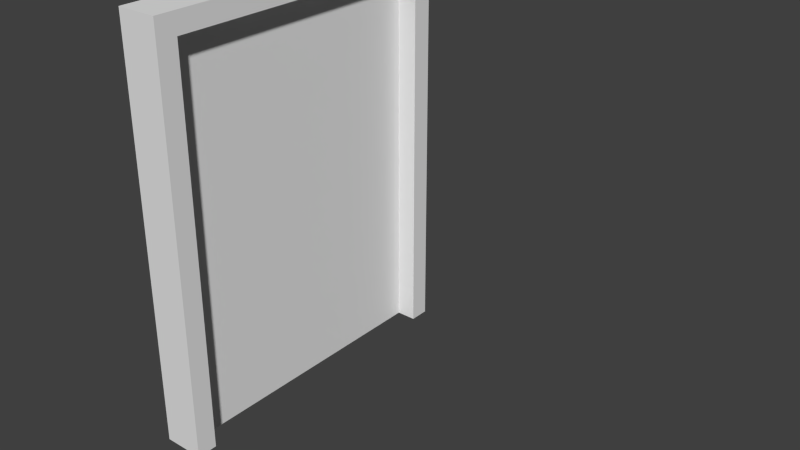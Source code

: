 # Source: Tuer.blend  (saved by Blender 2.71.0; exported with 4.5.12 LTS)
import bpy
from mathutils import Matrix  # noqa: F401  (used for matrix-valued properties, if any)

bpy.ops.wm.read_factory_settings(use_empty=True)
scene = bpy.context.scene
scene.name = 'Scene'

# ---- collections
col_collection_1 = bpy.data.collections.new('Collection 1'); scene.collection.children.link(col_collection_1)
col_collection_2 = bpy.data.collections.new('Collection 2'); scene.collection.children.link(col_collection_2)
col_collection_2.hide_render = True
col_collection_2.hide_viewport = True
col_collection_3 = bpy.data.collections.new('Collection 3'); scene.collection.children.link(col_collection_3)
col_collection_3.hide_render = True
col_collection_3.hide_viewport = True
col_charakter = bpy.data.collections.new('Charakter')  # instanced only; not linked into the scene

# ---- world
world_world = bpy.data.worlds.new('World'); scene.world = world_world
world_world.use_nodes = True; world_world.node_tree.nodes.clear()
_N = world_world.node_tree.nodes; _L = world_world.node_tree.links
n0 = _N.new('ShaderNodeOutputWorld'); n0.name = 'World Output'; n0.location = (300, 300)
n1 = _N.new('ShaderNodeBackground'); n1.name = 'Background'; n1.location = (10, 300)
n1.inputs[0].default_value = (1.0, 1.0, 1.0, 1.0)
n1.inputs[1].default_value = 0.05
_L.new(n1.outputs[0], n0.inputs[0])
n0.is_active_output = True
world_world.color = (5.2, 5.2, 5.2)
world_world.use_sun_shadow = False
world_world.sun_shadow_jitter_overblur = 0.0
world_world.cycles.sampling_method = 'MANUAL'
world_world.cycles.sample_map_resolution = 256

# ---- meshes
me_plane = bpy.data.meshes.new('Plane')
me_plane.from_pydata([(0.1, -0.8, 2.0), (0.1, -0.8, 7.629e-06), (0.1, 0.8, 2.0), (0.1, 0.8, 7.629e-06), (-0.1, 0.8, 7.629e-06), (-0.1, 0.8, 2.0), (-0.1, -0.8, 7.629e-06), (-0.1, -0.8, 2.0), (0.1, -0.7, 1.9), (0.1, -0.7, 7.629e-06), (0.1, 0.7, 1.9), (0.1, 0.7, 7.629e-06), (-0.1, -0.7, 1.9), (-0.1, -0.7, 7.629e-06), (-0.1, 0.7, 1.9), (-0.1, 0.7, 7.629e-06), (-0.1, -0.7, 1.9), (-0.1, -0.7, 7.629e-06), (-0.1, 0.7, 1.9), (-0.1, 0.7, 7.629e-06), (1.026e-06, -0.7, 1.9), (-1.026e-06, -0.7, 7.629e-06), (1.026e-06, 0.7, 1.9), (-1.026e-06, 0.7, 7.629e-06)], [], [(6, 1, 0, 7), (0, 8, 10, 2), (2, 10, 11, 3), (5, 2, 3, 4), (7, 0, 2, 5), (1, 9, 8, 0), (8, 12, 14, 10), (10, 14, 15, 11), (9, 13, 12, 8), (19, 17, 16, 18), (23, 22, 20, 21), (17, 19, 23, 21), (18, 16, 20, 22), (19, 18, 22, 23), (16, 17, 21, 20), (7, 12, 13, 6), (5, 14, 12, 7), (4, 15, 14, 5), (3, 11, 15, 4), (9, 1, 6, 13)])
me_plane.use_remesh_preserve_volume = False
me_plane.use_remesh_preserve_attributes = False
me_plane.use_mirror_vertex_groups = False
me_plane.update()
arm_t_r = bpy.data.armatures.new('Tür')  # bones are not reproduced

# ---- objects
ob_t_r = bpy.data.objects.new('Tür', me_plane)
ob_a_t_r = bpy.data.objects.new('a_Tür', arm_t_r)
ob_charakter = bpy.data.objects.new('Charakter', None)

# ---- transforms, parenting, visibility, modifiers, constraints
ob_t_r.parent = ob_a_t_r
ob_t_r.location = (0.0, 0.0, 0.0)
ob_t_r.lineart.crease_threshold = 0.0
_vg = ob_t_r.vertex_groups.new(name='root')
_vg.add([0, 1, 2, 3, 4, 5, 6, 7, 8, 9, 10, 11, 12, 13, 14, 15], 1.0, 'REPLACE')
_vg = ob_t_r.vertex_groups.new(name='tür')
_vg.add([16, 17, 18, 19, 20, 21, 22, 23], 1.0, 'REPLACE')
_m = ob_t_r.modifiers.new('Armature', 'ARMATURE')
_m.object = ob_a_t_r
ob_a_t_r.location = (0.0, 0.0, 0.0)
ob_a_t_r.lineart.crease_threshold = 0.0
ob_charakter.location = (-0.4386, -0.04245, 0.0)
ob_charakter.rotation_euler = (0.0, -0.0, 1.571)
ob_charakter.empty_image_offset = (0.0, 0.0)
ob_charakter.show_instancer_for_render = False
ob_charakter.instance_type = 'COLLECTION'
ob_charakter.lineart.crease_threshold = 0.0
ob_charakter.instance_collection = col_charakter

# ---- collection membership
col_collection_1.objects.link(ob_t_r)
col_collection_2.objects.link(ob_a_t_r)
col_collection_3.objects.link(ob_charakter)

# ---- scene / render settings (as saved in the file)
scene.frame_start = 1; scene.frame_end = 250; scene.frame_set(1)
scene.render.engine = 'CYCLES'
scene.render.image_settings.color_mode = 'RGB'
scene.render.image_settings.compression = 90
scene.render.resolution_percentage = 50
scene.render.dither_intensity = 0.0
scene.render.bake_margin = 2
scene.cycles.use_denoising = False
scene.cycles.samples = 10
scene.cycles.sampling_pattern = 'TABULATED_SOBOL'
scene.cycles.light_sampling_threshold = 0.0
scene.cycles.use_adaptive_sampling = False
scene.cycles.use_light_tree = False
scene.cycles.blur_glossy = 0.0
scene.cycles.volume_bounces = 1
scene.cycles.pixel_filter_type = 'GAUSSIAN'
scene.cycles.sample_clamp_indirect = 0.0
scene.view_settings.view_transform = 'Standard'
bpy.context.view_layer.update()

# ---- added for rendering (the .blend has no active camera and no usable light): camera, sun
cam_auto = bpy.data.cameras.new('AutoCamera')
cam_auto.lens = 50.0
cam_auto.sensor_width = 36.0
cam_auto.clip_end = 1000.0
ob_auto_camera = bpy.data.objects.new('AutoCamera', cam_auto)
scene.collection.objects.link(ob_auto_camera)
ob_auto_camera.location = (3.28334, -3.23104, 3.15403)
ob_auto_camera.rotation_euler = (1.09748, -7.21219e-08, 0.694738)
scene.camera = ob_auto_camera
light_auto_sun = bpy.data.lights.new('AutoSun', 'SUN')
light_auto_sun.energy = 3.0
light_auto_sun.angle = 0.0523599
ob_auto_sun = bpy.data.objects.new('AutoSun', light_auto_sun)
scene.collection.objects.link(ob_auto_sun)
ob_auto_sun.rotation_euler = (0.872665, 0.174533, 0.523599)
bpy.context.view_layer.update()

